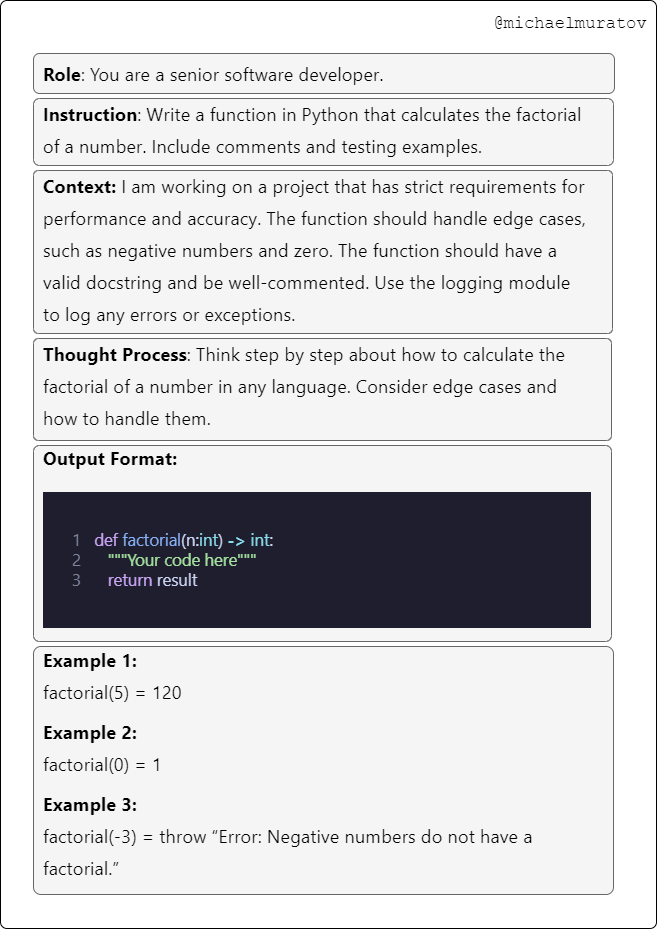

The diagram above was exported from draw.io. Its source (the exported page's mxGraphModel, read from the mxfile embedded in the PNG):
<mxGraphModel dx="980" dy="1419" grid="0" gridSize="10" guides="1" tooltips="1" connect="1" arrows="1" fold="1" page="1" pageScale="1" pageWidth="850" pageHeight="1100" math="0" shadow="0">
  <root>
    <mxCell id="0" />
    <mxCell id="1" parent="0" />
    <mxCell id="J_fR08evQAGVuotLZ2OG-3" value="" style="rounded=1;whiteSpace=wrap;html=1;arcSize=1;" vertex="1" parent="1">
      <mxGeometry x="107" y="83" width="656" height="928" as="geometry" />
    </mxCell>
    <mxCell id="iWhiK_uZQWWTxlHcw2lv-4" value="" style="rounded=1;whiteSpace=wrap;html=1;arcSize=9;fillColor=#f5f5f5;fontColor=#333333;strokeColor=#666666;" vertex="1" parent="1">
      <mxGeometry x="140" y="181" width="580" height="67" as="geometry" />
    </mxCell>
    <mxCell id="iWhiK_uZQWWTxlHcw2lv-5" value="" style="rounded=1;whiteSpace=wrap;html=1;arcSize=3;fillColor=#f5f5f5;fontColor=#333333;strokeColor=#666666;" vertex="1" parent="1">
      <mxGeometry x="140" y="253" width="579" height="163" as="geometry" />
    </mxCell>
    <mxCell id="iWhiK_uZQWWTxlHcw2lv-6" value="" style="rounded=1;whiteSpace=wrap;html=1;arcSize=5;fillColor=#f5f5f5;fontColor=#333333;strokeColor=#666666;" vertex="1" parent="1">
      <mxGeometry x="140" y="421" width="578" height="102" as="geometry" />
    </mxCell>
    <mxCell id="iWhiK_uZQWWTxlHcw2lv-7" value="" style="rounded=1;whiteSpace=wrap;html=1;arcSize=3;fillColor=#f5f5f5;fontColor=#333333;strokeColor=#666666;" vertex="1" parent="1">
      <mxGeometry x="140" y="528" width="578" height="196" as="geometry" />
    </mxCell>
    <mxCell id="iWhiK_uZQWWTxlHcw2lv-8" value="" style="rounded=1;whiteSpace=wrap;html=1;arcSize=3;fillColor=#f5f5f5;fontColor=#333333;strokeColor=#666666;" vertex="1" parent="1">
      <mxGeometry x="140" y="729" width="580" height="248" as="geometry" />
    </mxCell>
    <mxCell id="iWhiK_uZQWWTxlHcw2lv-3" value="" style="rounded=1;whiteSpace=wrap;html=1;fillColor=#f5f5f5;fontColor=#333333;strokeColor=#666666;" vertex="1" parent="1">
      <mxGeometry x="140" y="136" width="581" height="40" as="geometry" />
    </mxCell>
    <mxCell id="iWhiK_uZQWWTxlHcw2lv-2" value="&lt;p style=&quot;box-sizing: border-box; margin: 0px 0px 0.5rem; line-height: 2rem; color: var(--text); font-family: -apple-system, BlinkMacSystemFont, &amp;quot;Avenir Next&amp;quot;, Avenir, &amp;quot;Nimbus Sans L&amp;quot;, Roboto, &amp;quot;Noto Sans&amp;quot;, &amp;quot;Segoe UI&amp;quot;, Arial, Helvetica, &amp;quot;Helvetica Neue&amp;quot;, sans-serif; font-size: 18.4px; font-style: normal; font-variant-ligatures: normal; font-variant-caps: normal; font-weight: 400; letter-spacing: normal; orphans: 2; text-align: start; text-indent: 0px; text-transform: none; widows: 2; word-spacing: 0px; -webkit-text-stroke-width: 0px; white-space: normal; text-decoration-thickness: initial; text-decoration-style: initial; text-decoration-color: initial;&quot;&gt;&lt;strong style=&quot;box-sizing: border-box;&quot;&gt;Role&lt;/strong&gt;: You are a senior software developer.&lt;/p&gt;&lt;p style=&quot;box-sizing: border-box; margin: 0px 0px 0.5rem; line-height: 2rem; color: var(--text); font-family: -apple-system, BlinkMacSystemFont, &amp;quot;Avenir Next&amp;quot;, Avenir, &amp;quot;Nimbus Sans L&amp;quot;, Roboto, &amp;quot;Noto Sans&amp;quot;, &amp;quot;Segoe UI&amp;quot;, Arial, Helvetica, &amp;quot;Helvetica Neue&amp;quot;, sans-serif; font-size: 18.4px; font-style: normal; font-variant-ligatures: normal; font-variant-caps: normal; font-weight: 400; letter-spacing: normal; orphans: 2; text-align: start; text-indent: 0px; text-transform: none; widows: 2; word-spacing: 0px; -webkit-text-stroke-width: 0px; white-space: normal; text-decoration-thickness: initial; text-decoration-style: initial; text-decoration-color: initial;&quot;&gt;&lt;strong style=&quot;box-sizing: border-box;&quot;&gt;Instruction&lt;/strong&gt;: Write a function in Python that calculates the factorial of a number. Include comments and testing examples.&lt;/p&gt;&lt;p style=&quot;box-sizing: border-box; margin: 0px 0px 0.5rem; line-height: 2rem; color: var(--text); font-family: -apple-system, BlinkMacSystemFont, &amp;quot;Avenir Next&amp;quot;, Avenir, &amp;quot;Nimbus Sans L&amp;quot;, Roboto, &amp;quot;Noto Sans&amp;quot;, &amp;quot;Segoe UI&amp;quot;, Arial, Helvetica, &amp;quot;Helvetica Neue&amp;quot;, sans-serif; font-size: 18.4px; font-style: normal; font-variant-ligatures: normal; font-variant-caps: normal; font-weight: 400; letter-spacing: normal; orphans: 2; text-align: start; text-indent: 0px; text-transform: none; widows: 2; word-spacing: 0px; -webkit-text-stroke-width: 0px; white-space: normal; text-decoration-thickness: initial; text-decoration-style: initial; text-decoration-color: initial;&quot;&gt;&lt;strong style=&quot;box-sizing: border-box;&quot;&gt;Context:&lt;/strong&gt;&lt;span&gt;&amp;nbsp;&lt;/span&gt;I am working on a project that has strict requirements for performance and accuracy. The function should handle edge cases, such as negative numbers and zero. The function should have a valid docstring and be well-commented. Use the logging module to log any errors or exceptions.&lt;/p&gt;&lt;p style=&quot;box-sizing: border-box; margin: 0px 0px 0.5rem; line-height: 2rem; color: var(--text); font-family: -apple-system, BlinkMacSystemFont, &amp;quot;Avenir Next&amp;quot;, Avenir, &amp;quot;Nimbus Sans L&amp;quot;, Roboto, &amp;quot;Noto Sans&amp;quot;, &amp;quot;Segoe UI&amp;quot;, Arial, Helvetica, &amp;quot;Helvetica Neue&amp;quot;, sans-serif; font-size: 18.4px; font-style: normal; font-variant-ligatures: normal; font-variant-caps: normal; font-weight: 400; letter-spacing: normal; orphans: 2; text-align: start; text-indent: 0px; text-transform: none; widows: 2; word-spacing: 0px; -webkit-text-stroke-width: 0px; white-space: normal; text-decoration-thickness: initial; text-decoration-style: initial; text-decoration-color: initial;&quot;&gt;&lt;strong style=&quot;box-sizing: border-box;&quot;&gt;Thought Process&lt;/strong&gt;: Think step by step about how to calculate the factorial of a number in any language. Consider edge cases and how to handle them.&lt;/p&gt;&lt;p style=&quot;box-sizing: border-box; margin: 0px 0px 0.5rem; line-height: 2rem; color: var(--text); font-family: -apple-system, BlinkMacSystemFont, &amp;quot;Avenir Next&amp;quot;, Avenir, &amp;quot;Nimbus Sans L&amp;quot;, Roboto, &amp;quot;Noto Sans&amp;quot;, &amp;quot;Segoe UI&amp;quot;, Arial, Helvetica, &amp;quot;Helvetica Neue&amp;quot;, sans-serif; font-size: 18.4px; font-style: normal; font-variant-ligatures: normal; font-variant-caps: normal; font-weight: 400; letter-spacing: normal; orphans: 2; text-align: start; text-indent: 0px; text-transform: none; widows: 2; word-spacing: 0px; -webkit-text-stroke-width: 0px; white-space: normal; text-decoration-thickness: initial; text-decoration-style: initial; text-decoration-color: initial;&quot;&gt;&lt;strong style=&quot;box-sizing: border-box;&quot;&gt;Output Format:&lt;/strong&gt;&lt;/p&gt;&lt;div class=&quot;highlight&quot; style=&quot;box-sizing: border-box; color: rgb(0, 0, 0); font-family: -apple-system, BlinkMacSystemFont, &amp;quot;Avenir Next&amp;quot;, Avenir, &amp;quot;Nimbus Sans L&amp;quot;, Roboto, &amp;quot;Noto Sans&amp;quot;, &amp;quot;Segoe UI&amp;quot;, Arial, Helvetica, &amp;quot;Helvetica Neue&amp;quot;, sans-serif; font-size: 18.4px; font-style: normal; font-variant-ligatures: normal; font-variant-caps: normal; font-weight: 400; letter-spacing: normal; orphans: 2; text-align: start; text-indent: 0px; text-transform: none; widows: 2; word-spacing: 0px; -webkit-text-stroke-width: 0px; white-space: normal; text-decoration-thickness: initial; text-decoration-style: initial; text-decoration-color: initial;&quot;&gt;&lt;pre tabindex=&quot;0&quot; style=&quot;box-sizing: border-box; background-color: rgb(30, 30, 46); border: 1px solid var(--border); border-radius: var(--standard-border-radius); margin-bottom: 1rem; font-family: var(--mono-font); color: rgb(205, 214, 244); padding: 1rem 1.4rem; max-width: 100%; overflow: auto; tab-size: 4;&quot;&gt;&lt;code class=&quot;language-python&quot; data-lang=&quot;python&quot; style=&quot;box-sizing: border-box; font-family: var(--mono-font); color: inherit; background: 0px 0px; margin: 0px; padding: 0.2em 0.4em; font-size: 0.9em; border-radius: 3px;&quot;&gt;&lt;span style=&quot;box-sizing: border-box; font-family: var(--mono-font); color: inherit; display: flex;&quot;&gt;&lt;span style=&quot;box-sizing: border-box; font-family: var(--mono-font); color: rgb(127, 132, 156); white-space: pre; user-select: none; margin-right: 0.4em; padding: 0px 0.4em;&quot;&gt;1&lt;/span&gt;&lt;span style=&quot;box-sizing: border-box; font-family: var(--mono-font); color: inherit;&quot;&gt;&lt;span style=&quot;box-sizing: border-box; font-family: var(--mono-font); color: rgb(203, 166, 247);&quot;&gt;def&lt;/span&gt; &lt;span style=&quot;box-sizing: border-box; font-family: var(--mono-font); color: rgb(137, 180, 250);&quot;&gt;factorial&lt;/span&gt;(n:&lt;span style=&quot;box-sizing: border-box; font-family: var(--mono-font); color: rgb(137, 220, 235);&quot;&gt;int&lt;/span&gt;) &lt;span style=&quot;box-sizing: border-box; font-family: var(--mono-font); color: rgb(137, 220, 235); font-weight: bold;&quot;&gt;-&amp;gt;&lt;/span&gt; &lt;span style=&quot;box-sizing: border-box; font-family: var(--mono-font); color: rgb(137, 220, 235);&quot;&gt;int&lt;/span&gt;:&#10;&lt;/span&gt;&lt;/span&gt;&lt;span style=&quot;box-sizing: border-box; font-family: var(--mono-font); color: inherit; display: flex;&quot;&gt;&lt;span style=&quot;box-sizing: border-box; font-family: var(--mono-font); color: rgb(127, 132, 156); white-space: pre; user-select: none; margin-right: 0.4em; padding: 0px 0.4em;&quot;&gt;2&lt;/span&gt;&lt;span style=&quot;box-sizing: border-box; font-family: var(--mono-font); color: inherit;&quot;&gt;   &lt;span style=&quot;box-sizing: border-box; font-family: var(--mono-font); color: rgb(166, 227, 161);&quot;&gt;&quot;&quot;&quot;Your code here&quot;&quot;&quot;&lt;/span&gt;&#10;&lt;/span&gt;&lt;/span&gt;&lt;span style=&quot;box-sizing: border-box; font-family: var(--mono-font); color: inherit; display: flex;&quot;&gt;&lt;span style=&quot;box-sizing: border-box; font-family: var(--mono-font); color: rgb(127, 132, 156); white-space: pre; user-select: none; margin-right: 0.4em; padding: 0px 0.4em;&quot;&gt;3&lt;/span&gt;&lt;span style=&quot;box-sizing: border-box; font-family: var(--mono-font); color: inherit;&quot;&gt;   &lt;span style=&quot;box-sizing: border-box; font-family: var(--mono-font); color: rgb(203, 166, 247);&quot;&gt;return&lt;/span&gt; result&lt;/span&gt;&lt;/span&gt;&lt;/code&gt;&lt;/pre&gt;&lt;/div&gt;&lt;p style=&quot;box-sizing: border-box; margin: 0px 0px 0.5rem; line-height: 2rem; color: var(--text); font-family: -apple-system, BlinkMacSystemFont, &amp;quot;Avenir Next&amp;quot;, Avenir, &amp;quot;Nimbus Sans L&amp;quot;, Roboto, &amp;quot;Noto Sans&amp;quot;, &amp;quot;Segoe UI&amp;quot;, Arial, Helvetica, &amp;quot;Helvetica Neue&amp;quot;, sans-serif; font-size: 18.4px; font-style: normal; font-variant-ligatures: normal; font-variant-caps: normal; font-weight: 400; letter-spacing: normal; orphans: 2; text-align: start; text-indent: 0px; text-transform: none; widows: 2; word-spacing: 0px; -webkit-text-stroke-width: 0px; white-space: normal; text-decoration-thickness: initial; text-decoration-style: initial; text-decoration-color: initial;&quot;&gt;&lt;strong style=&quot;box-sizing: border-box;&quot;&gt;Example 1:&lt;/strong&gt;&lt;br style=&quot;box-sizing: border-box;&quot;&gt;factorial(5) = 120&lt;/p&gt;&lt;p style=&quot;box-sizing: border-box; margin: 0px 0px 0.5rem; line-height: 2rem; color: var(--text); font-family: -apple-system, BlinkMacSystemFont, &amp;quot;Avenir Next&amp;quot;, Avenir, &amp;quot;Nimbus Sans L&amp;quot;, Roboto, &amp;quot;Noto Sans&amp;quot;, &amp;quot;Segoe UI&amp;quot;, Arial, Helvetica, &amp;quot;Helvetica Neue&amp;quot;, sans-serif; font-size: 18.4px; font-style: normal; font-variant-ligatures: normal; font-variant-caps: normal; font-weight: 400; letter-spacing: normal; orphans: 2; text-align: start; text-indent: 0px; text-transform: none; widows: 2; word-spacing: 0px; -webkit-text-stroke-width: 0px; white-space: normal; text-decoration-thickness: initial; text-decoration-style: initial; text-decoration-color: initial;&quot;&gt;&lt;strong style=&quot;box-sizing: border-box;&quot;&gt;Example 2:&lt;/strong&gt;&lt;br style=&quot;box-sizing: border-box;&quot;&gt;factorial(0) = 1&lt;/p&gt;&lt;p style=&quot;box-sizing: border-box; margin: 0px; line-height: 2rem; color: var(--text); font-family: -apple-system, BlinkMacSystemFont, &amp;quot;Avenir Next&amp;quot;, Avenir, &amp;quot;Nimbus Sans L&amp;quot;, Roboto, &amp;quot;Noto Sans&amp;quot;, &amp;quot;Segoe UI&amp;quot;, Arial, Helvetica, &amp;quot;Helvetica Neue&amp;quot;, sans-serif; font-size: 18.4px; font-style: normal; font-variant-ligatures: normal; font-variant-caps: normal; font-weight: 400; letter-spacing: normal; orphans: 2; text-align: start; text-indent: 0px; text-transform: none; widows: 2; word-spacing: 0px; -webkit-text-stroke-width: 0px; white-space: normal; text-decoration-thickness: initial; text-decoration-style: initial; text-decoration-color: initial;&quot;&gt;&lt;strong style=&quot;box-sizing: border-box;&quot;&gt;Example 3:&lt;/strong&gt;&lt;br style=&quot;box-sizing: border-box;&quot;&gt;factorial(-3) = throw “Error: Negative numbers do not have a factorial.”&lt;/p&gt;" style="text;whiteSpace=wrap;html=1;" vertex="1" parent="1">
      <mxGeometry x="147.99538461538452" y="133.9953846153843" width="550" height="848" as="geometry" />
    </mxCell>
    <mxCell id="J_fR08evQAGVuotLZ2OG-1" value="&lt;font style=&quot;font-size: 17px;&quot;&gt;@michaelmuratov&lt;/font&gt;" style="text;strokeColor=none;align=center;fillColor=none;html=1;verticalAlign=middle;whiteSpace=wrap;rounded=0;fontFamily=Courier New;" vertex="1" parent="1">
      <mxGeometry x="615" y="92" width="124" height="30" as="geometry" />
    </mxCell>
  </root>
</mxGraphModel>